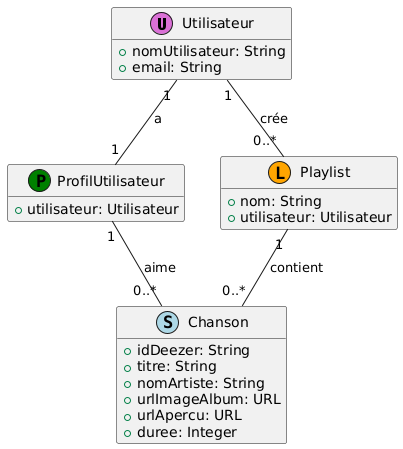

The diagram above was rendered by PlantUML. Its source (embedded in the PNG):
@startuml
hide methods
hide empty members

class Utilisateur <<(U,orchid)>> {
  + nomUtilisateur: String
  + email: String
}

class Chanson <<(S,lightblue)>> {
  + idDeezer: String
  + titre: String
  + nomArtiste: String
  + urlImageAlbum: URL
  + urlApercu: URL
  + duree: Integer
}

class ProfilUtilisateur <<(P,green)>> {
  + utilisateur: Utilisateur
}

class Playlist <<(L,orange)>> {
  + nom: String
  + utilisateur: Utilisateur
}

Utilisateur "1" -- "1" ProfilUtilisateur : a
Utilisateur "1" -- "0..*" Playlist : crée
ProfilUtilisateur "1" -- "0..*" Chanson : aime
Playlist "1" -- "0..*" Chanson : contient
@enduml